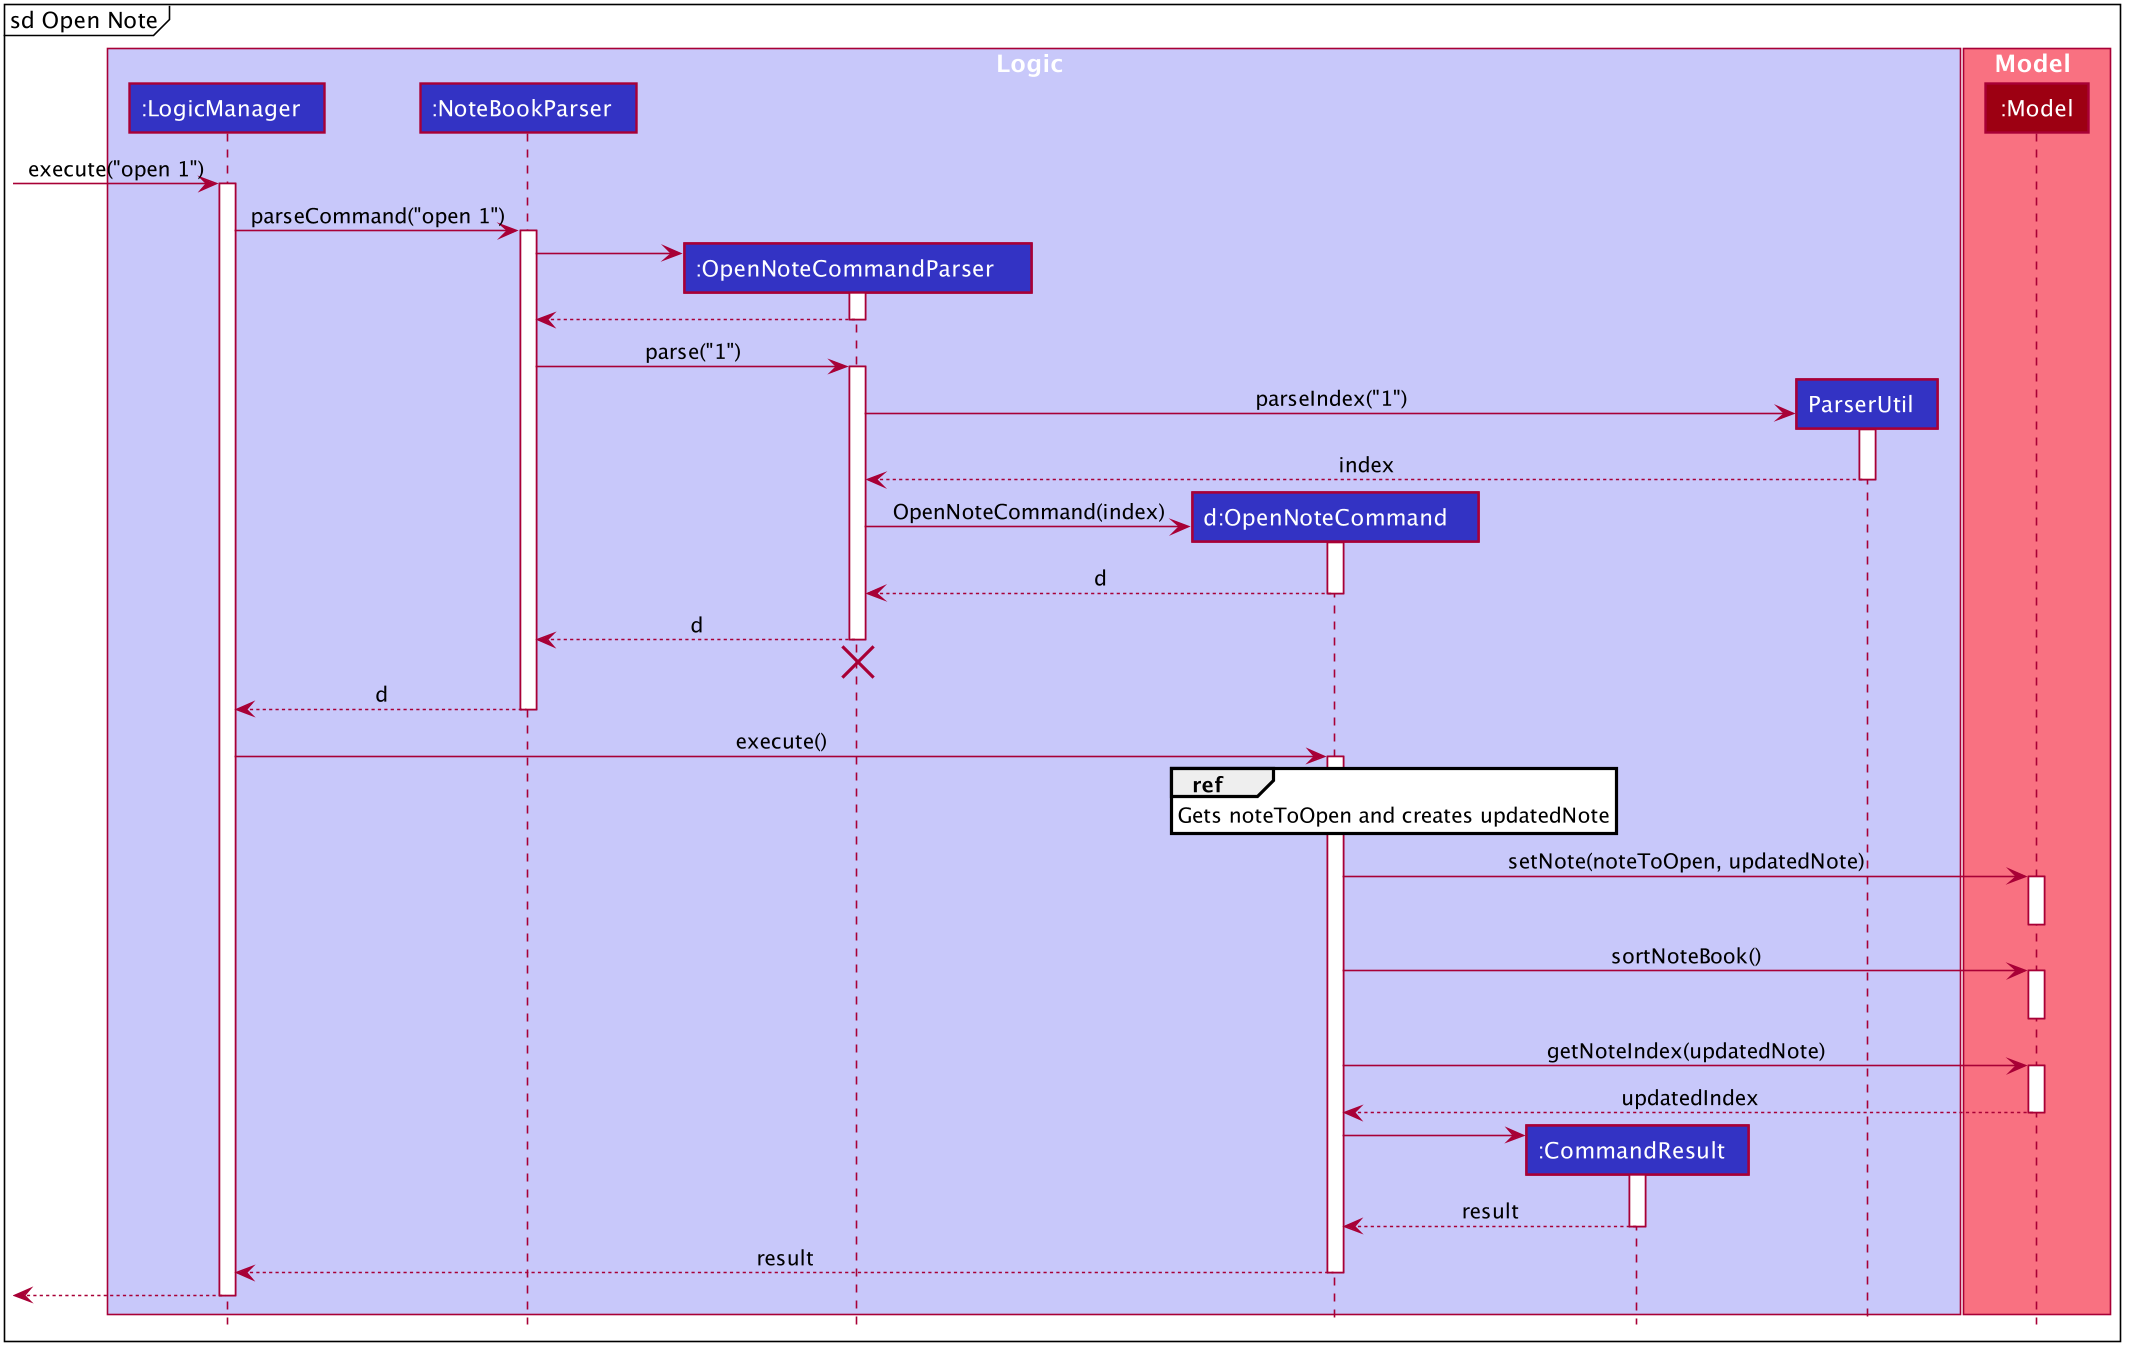

The diagram above was rendered by PlantUML. Its source (embedded in the PNG):
@startuml










skinparam BackgroundColor #FFFFFFF

skinparam Shadowing false

skinparam Class {
    FontColor #FFFFFF
    BorderThickness 1
    BorderColor #FFFFFF
    StereotypeFontColor #FFFFFF
    FontName Arial
}

skinparam Actor {
    BorderColor #000000
    Color #000000
    FontName Arial
}

skinparam Sequence {
    MessageAlign center
    BoxFontSize 15
    BoxPadding 0
    BoxFontColor #FFFFFF
    FontName Arial
}

skinparam Participant {
    FontColor #FFFFFFF
    Padding 20
}

skinparam MinClassWidth 50
skinparam ParticipantPadding 10
skinparam Shadowing false
skinparam DefaultTextAlignment center
skinparam packageStyle Rectangle

hide footbox
hide members
hide circle
mainframe sd Open Note
box Logic #C8C8FA
participant ":LogicManager  " as LogicManager #3333C4
participant ":NoteBookParser  " as NoteBookParser #3333C4
participant ":OpenNoteCommandParser    " as OpenNoteCommandParser #3333C4
participant "d:OpenNoteCommand   " as OpenNoteCommand #3333C4
participant ":CommandResult  " as CommandResult #3333C4
participant "ParserUtil  " as ParserUtil #3333C4
end box

box Model #F97181
participant ":Model" as Model #9D0012
end box
[-> LogicManager : execute("open 1")
activate LogicManager

LogicManager -> NoteBookParser : parseCommand("open 1")
activate NoteBookParser

create OpenNoteCommandParser
NoteBookParser -> OpenNoteCommandParser
activate OpenNoteCommandParser

OpenNoteCommandParser --> NoteBookParser
deactivate OpenNoteCommandParser

NoteBookParser -> OpenNoteCommandParser : parse("1")
activate OpenNoteCommandParser

create ParserUtil
OpenNoteCommandParser -> ParserUtil : parseIndex("1")
activate ParserUtil

ParserUtil --> OpenNoteCommandParser : index
deactivate ParserUtil

create OpenNoteCommand
OpenNoteCommandParser -> OpenNoteCommand : OpenNoteCommand(index)
activate OpenNoteCommand

OpenNoteCommand --> OpenNoteCommandParser : d
deactivate OpenNoteCommand

OpenNoteCommandParser --> NoteBookParser : d
deactivate OpenNoteCommandParser
OpenNoteCommandParser -[hidden]-> NoteBookParser
destroy OpenNoteCommandParser

NoteBookParser --> LogicManager : d
deactivate NoteBookParser

LogicManager -> OpenNoteCommand : execute()
activate OpenNoteCommand

ref over OpenNoteCommand
Gets noteToOpen and creates updatedNote
end ref

OpenNoteCommand -> Model : setNote(noteToOpen, updatedNote)
activate Model
deactivate Model

OpenNoteCommand -> Model : sortNoteBook()
activate Model
deactivate Model

OpenNoteCommand -> Model : getNoteIndex(updatedNote)
activate Model

Model --> OpenNoteCommand : updatedIndex
deactivate Model

create CommandResult
OpenNoteCommand -> CommandResult
activate CommandResult

CommandResult --> OpenNoteCommand : result
deactivate CommandResult

OpenNoteCommand --> LogicManager : result
deactivate OpenNoteCommand

[<--LogicManager
deactivate LogicManager
@enduml